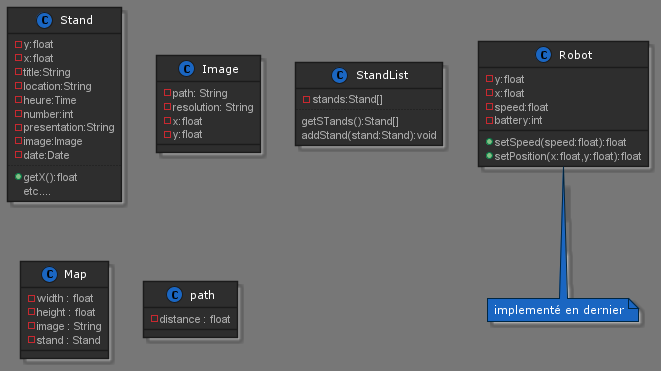

The diagram above was rendered by PlantUML. Its source (embedded in the PNG):
@startuml
!define DARKBLUE
!includeurl https://raw.githubusercontent.com/Drakemor/RedDress-PlantUML/master/style.puml
class  Stand{
    -y:float
    -x:float
    -title:String
    -location:String
    -heure:Time
    -number:int
    -presentation:String
    -image:Image
    -date:Date
    ..
    +getX():float
    etc....
}
class Image{
    -path: String
    -resolution: String
    -x:float
    -y:float
}
class StandList{
    -stands:Stand[]
    ..
    getSTands():Stand[]
    addStand(stand:Stand):void
}

class Map{
    - width : float
    - height : float
    - image : String
    - stand : Stand
}

class path{
    - distance : float
    
}

class Robot{
    
    -y:float
    -x:float
    -speed:float
    -battery:int

    +setSpeed(speed:float):float
    +setPosition(x:float,y:float):float

}
note bottom :implementé en dernier 

@enduml